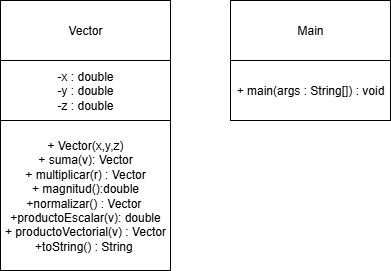

The diagram above was exported from draw.io. Its source (the exported page's mxGraphModel, read from the mxfile embedded in the PNG):
<mxGraphModel dx="828" dy="463" grid="1" gridSize="10" guides="1" tooltips="1" connect="1" arrows="1" fold="1" page="1" pageScale="1" pageWidth="827" pageHeight="1169" math="0" shadow="0">
  <root>
    <mxCell id="0" />
    <mxCell id="1" parent="0" />
    <mxCell id="waT8RemB_g5nT4hy5qsy-1" value="Main" style="rounded=0;whiteSpace=wrap;html=1;" vertex="1" parent="1">
      <mxGeometry x="320" y="80" width="160" height="60" as="geometry" />
    </mxCell>
    <mxCell id="waT8RemB_g5nT4hy5qsy-5" value="&lt;div&gt;+ Vector(x,y,z)&lt;/div&gt;&lt;div&gt;+ suma(v): Vector&lt;/div&gt;&lt;div&gt;&lt;span style=&quot;background-color: transparent; color: light-dark(rgb(0, 0, 0), rgb(255, 255, 255));&quot;&gt;+ multiplicar(r) : Vector&lt;/span&gt;&lt;/div&gt;&lt;div&gt;+ magnitud():double&lt;/div&gt;&lt;div&gt;+normalizar() : Vector&amp;nbsp;&lt;/div&gt;&lt;div&gt;&lt;span style=&quot;background-color: transparent; color: light-dark(rgb(0, 0, 0), rgb(255, 255, 255));&quot;&gt;+productoEscalar(v): double&lt;/span&gt;&lt;/div&gt;&lt;div&gt;&lt;span style=&quot;background-color: transparent; color: light-dark(rgb(0, 0, 0), rgb(255, 255, 255));&quot;&gt;+ productoVectorial(v) : Vector&lt;/span&gt;&lt;/div&gt;&lt;div&gt;&lt;span style=&quot;background-color: transparent; color: light-dark(rgb(0, 0, 0), rgb(255, 255, 255));&quot;&gt;+toString() : String&amp;nbsp;&lt;/span&gt;&lt;/div&gt;" style="rounded=0;whiteSpace=wrap;html=1;" vertex="1" parent="1">
      <mxGeometry x="90" y="200" width="170" height="150" as="geometry" />
    </mxCell>
    <mxCell id="waT8RemB_g5nT4hy5qsy-6" value="-x : double&lt;div&gt;-y : double&lt;/div&gt;&lt;div&gt;-z : double&lt;/div&gt;" style="rounded=0;whiteSpace=wrap;html=1;" vertex="1" parent="1">
      <mxGeometry x="90" y="140" width="170" height="60" as="geometry" />
    </mxCell>
    <mxCell id="waT8RemB_g5nT4hy5qsy-7" value="Vector" style="rounded=0;whiteSpace=wrap;html=1;" vertex="1" parent="1">
      <mxGeometry x="90" y="80" width="170" height="60" as="geometry" />
    </mxCell>
    <mxCell id="waT8RemB_g5nT4hy5qsy-8" value="+ main(args : String[]) : void" style="rounded=0;whiteSpace=wrap;html=1;" vertex="1" parent="1">
      <mxGeometry x="320" y="140" width="160" height="60" as="geometry" />
    </mxCell>
  </root>
</mxGraphModel>